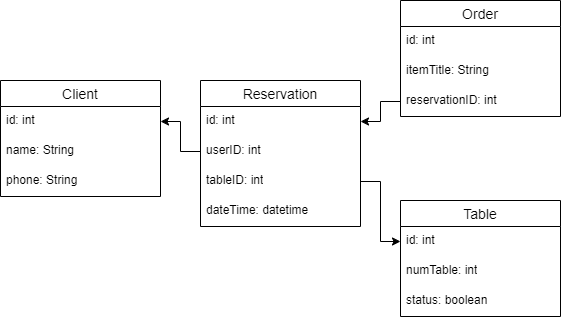

The diagram above was exported from draw.io. Its source (the exported page's mxGraphModel, read from the mxfile embedded in the PNG):
<mxGraphModel dx="1434" dy="844" grid="1" gridSize="10" guides="1" tooltips="1" connect="1" arrows="1" fold="1" page="1" pageScale="1" pageWidth="850" pageHeight="1100" math="0" shadow="0" extFonts="Permanent Marker^https://fonts.googleapis.com/css?family=Permanent+Marker">
  <root>
    <mxCell id="0" />
    <mxCell id="1" parent="0" />
    <mxCell id="x3id26wxO9DvhY0N3oKh-2" value="Client" style="swimlane;fontStyle=0;childLayout=stackLayout;horizontal=1;startSize=26;horizontalStack=0;resizeParent=1;resizeParentMax=0;resizeLast=0;collapsible=1;marginBottom=0;align=center;fontSize=14;" vertex="1" parent="1">
      <mxGeometry x="40" y="240" width="160" height="116" as="geometry" />
    </mxCell>
    <mxCell id="x3id26wxO9DvhY0N3oKh-3" value="id: int&lt;br&gt;" style="text;strokeColor=none;fillColor=none;spacingLeft=4;spacingRight=4;overflow=hidden;rotatable=0;points=[[0,0.5],[1,0.5]];portConstraint=eastwest;fontSize=12;whiteSpace=wrap;html=1;" vertex="1" parent="x3id26wxO9DvhY0N3oKh-2">
      <mxGeometry y="26" width="160" height="30" as="geometry" />
    </mxCell>
    <mxCell id="x3id26wxO9DvhY0N3oKh-4" value="name: String" style="text;strokeColor=none;fillColor=none;spacingLeft=4;spacingRight=4;overflow=hidden;rotatable=0;points=[[0,0.5],[1,0.5]];portConstraint=eastwest;fontSize=12;whiteSpace=wrap;html=1;" vertex="1" parent="x3id26wxO9DvhY0N3oKh-2">
      <mxGeometry y="56" width="160" height="30" as="geometry" />
    </mxCell>
    <mxCell id="x3id26wxO9DvhY0N3oKh-5" value="phone: String" style="text;strokeColor=none;fillColor=none;spacingLeft=4;spacingRight=4;overflow=hidden;rotatable=0;points=[[0,0.5],[1,0.5]];portConstraint=eastwest;fontSize=12;whiteSpace=wrap;html=1;" vertex="1" parent="x3id26wxO9DvhY0N3oKh-2">
      <mxGeometry y="86" width="160" height="30" as="geometry" />
    </mxCell>
    <mxCell id="x3id26wxO9DvhY0N3oKh-6" value="Reservation" style="swimlane;fontStyle=0;childLayout=stackLayout;horizontal=1;startSize=26;horizontalStack=0;resizeParent=1;resizeParentMax=0;resizeLast=0;collapsible=1;marginBottom=0;align=center;fontSize=14;" vertex="1" parent="1">
      <mxGeometry x="240" y="240" width="160" height="146" as="geometry" />
    </mxCell>
    <mxCell id="x3id26wxO9DvhY0N3oKh-7" value="id: int" style="text;strokeColor=none;fillColor=none;spacingLeft=4;spacingRight=4;overflow=hidden;rotatable=0;points=[[0,0.5],[1,0.5]];portConstraint=eastwest;fontSize=12;whiteSpace=wrap;html=1;" vertex="1" parent="x3id26wxO9DvhY0N3oKh-6">
      <mxGeometry y="26" width="160" height="30" as="geometry" />
    </mxCell>
    <mxCell id="x3id26wxO9DvhY0N3oKh-8" value="userID: int" style="text;strokeColor=none;fillColor=none;spacingLeft=4;spacingRight=4;overflow=hidden;rotatable=0;points=[[0,0.5],[1,0.5]];portConstraint=eastwest;fontSize=12;whiteSpace=wrap;html=1;" vertex="1" parent="x3id26wxO9DvhY0N3oKh-6">
      <mxGeometry y="56" width="160" height="30" as="geometry" />
    </mxCell>
    <mxCell id="x3id26wxO9DvhY0N3oKh-9" value="tableID: int" style="text;strokeColor=none;fillColor=none;spacingLeft=4;spacingRight=4;overflow=hidden;rotatable=0;points=[[0,0.5],[1,0.5]];portConstraint=eastwest;fontSize=12;whiteSpace=wrap;html=1;" vertex="1" parent="x3id26wxO9DvhY0N3oKh-6">
      <mxGeometry y="86" width="160" height="30" as="geometry" />
    </mxCell>
    <mxCell id="x3id26wxO9DvhY0N3oKh-18" value="dateTime: datetime" style="text;strokeColor=none;fillColor=none;spacingLeft=4;spacingRight=4;overflow=hidden;rotatable=0;points=[[0,0.5],[1,0.5]];portConstraint=eastwest;fontSize=12;whiteSpace=wrap;html=1;" vertex="1" parent="x3id26wxO9DvhY0N3oKh-6">
      <mxGeometry y="116" width="160" height="30" as="geometry" />
    </mxCell>
    <mxCell id="x3id26wxO9DvhY0N3oKh-10" value="Order" style="swimlane;fontStyle=0;childLayout=stackLayout;horizontal=1;startSize=26;horizontalStack=0;resizeParent=1;resizeParentMax=0;resizeLast=0;collapsible=1;marginBottom=0;align=center;fontSize=14;" vertex="1" parent="1">
      <mxGeometry x="440" y="160" width="160" height="116" as="geometry" />
    </mxCell>
    <mxCell id="x3id26wxO9DvhY0N3oKh-11" value="id: int" style="text;strokeColor=none;fillColor=none;spacingLeft=4;spacingRight=4;overflow=hidden;rotatable=0;points=[[0,0.5],[1,0.5]];portConstraint=eastwest;fontSize=12;whiteSpace=wrap;html=1;" vertex="1" parent="x3id26wxO9DvhY0N3oKh-10">
      <mxGeometry y="26" width="160" height="30" as="geometry" />
    </mxCell>
    <mxCell id="x3id26wxO9DvhY0N3oKh-12" value="itemTitle: String" style="text;strokeColor=none;fillColor=none;spacingLeft=4;spacingRight=4;overflow=hidden;rotatable=0;points=[[0,0.5],[1,0.5]];portConstraint=eastwest;fontSize=12;whiteSpace=wrap;html=1;" vertex="1" parent="x3id26wxO9DvhY0N3oKh-10">
      <mxGeometry y="56" width="160" height="30" as="geometry" />
    </mxCell>
    <mxCell id="x3id26wxO9DvhY0N3oKh-13" value="reservationID: int" style="text;strokeColor=none;fillColor=none;spacingLeft=4;spacingRight=4;overflow=hidden;rotatable=0;points=[[0,0.5],[1,0.5]];portConstraint=eastwest;fontSize=12;whiteSpace=wrap;html=1;" vertex="1" parent="x3id26wxO9DvhY0N3oKh-10">
      <mxGeometry y="86" width="160" height="30" as="geometry" />
    </mxCell>
    <mxCell id="x3id26wxO9DvhY0N3oKh-14" value="Table" style="swimlane;fontStyle=0;childLayout=stackLayout;horizontal=1;startSize=26;horizontalStack=0;resizeParent=1;resizeParentMax=0;resizeLast=0;collapsible=1;marginBottom=0;align=center;fontSize=14;" vertex="1" parent="1">
      <mxGeometry x="440" y="360" width="160" height="116" as="geometry" />
    </mxCell>
    <mxCell id="x3id26wxO9DvhY0N3oKh-15" value="id: int" style="text;strokeColor=none;fillColor=none;spacingLeft=4;spacingRight=4;overflow=hidden;rotatable=0;points=[[0,0.5],[1,0.5]];portConstraint=eastwest;fontSize=12;whiteSpace=wrap;html=1;" vertex="1" parent="x3id26wxO9DvhY0N3oKh-14">
      <mxGeometry y="26" width="160" height="30" as="geometry" />
    </mxCell>
    <mxCell id="x3id26wxO9DvhY0N3oKh-16" value="numTable: int" style="text;strokeColor=none;fillColor=none;spacingLeft=4;spacingRight=4;overflow=hidden;rotatable=0;points=[[0,0.5],[1,0.5]];portConstraint=eastwest;fontSize=12;whiteSpace=wrap;html=1;" vertex="1" parent="x3id26wxO9DvhY0N3oKh-14">
      <mxGeometry y="56" width="160" height="30" as="geometry" />
    </mxCell>
    <mxCell id="x3id26wxO9DvhY0N3oKh-17" value="status: boolean" style="text;strokeColor=none;fillColor=none;spacingLeft=4;spacingRight=4;overflow=hidden;rotatable=0;points=[[0,0.5],[1,0.5]];portConstraint=eastwest;fontSize=12;whiteSpace=wrap;html=1;" vertex="1" parent="x3id26wxO9DvhY0N3oKh-14">
      <mxGeometry y="86" width="160" height="30" as="geometry" />
    </mxCell>
    <mxCell id="x3id26wxO9DvhY0N3oKh-20" style="edgeStyle=orthogonalEdgeStyle;rounded=0;orthogonalLoop=1;jettySize=auto;html=1;entryX=1;entryY=0.5;entryDx=0;entryDy=0;" edge="1" parent="1" source="x3id26wxO9DvhY0N3oKh-8" target="x3id26wxO9DvhY0N3oKh-3">
      <mxGeometry relative="1" as="geometry" />
    </mxCell>
    <mxCell id="x3id26wxO9DvhY0N3oKh-21" style="edgeStyle=orthogonalEdgeStyle;rounded=0;orthogonalLoop=1;jettySize=auto;html=1;entryX=0;entryY=0.5;entryDx=0;entryDy=0;" edge="1" parent="1" source="x3id26wxO9DvhY0N3oKh-9" target="x3id26wxO9DvhY0N3oKh-15">
      <mxGeometry relative="1" as="geometry" />
    </mxCell>
    <mxCell id="x3id26wxO9DvhY0N3oKh-22" style="edgeStyle=orthogonalEdgeStyle;rounded=0;orthogonalLoop=1;jettySize=auto;html=1;entryX=1;entryY=0.5;entryDx=0;entryDy=0;" edge="1" parent="1" source="x3id26wxO9DvhY0N3oKh-13" target="x3id26wxO9DvhY0N3oKh-7">
      <mxGeometry relative="1" as="geometry" />
    </mxCell>
  </root>
</mxGraphModel>